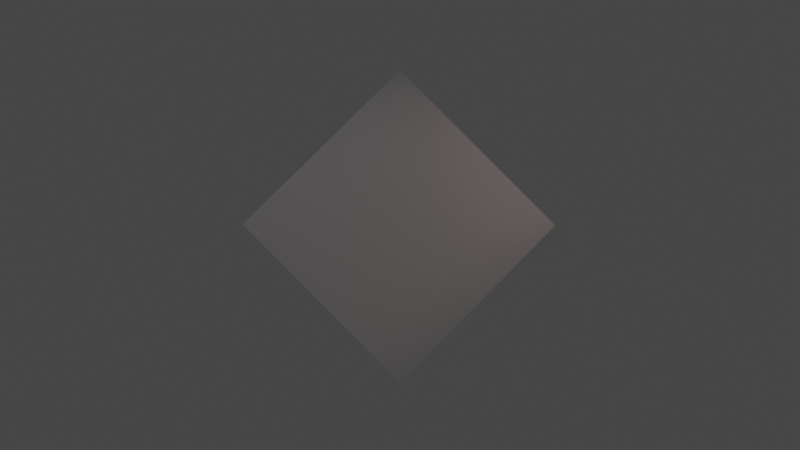 # Source: scene.blend  (saved by Blender 4.2.66; exported with 4.5.12 LTS)
import bpy
from mathutils import Matrix  # noqa: F401  (used for matrix-valued properties, if any)

bpy.ops.wm.read_factory_settings(use_empty=True)
scene = bpy.context.scene
scene.name = 'Scene'

# ---- collections
col_camera = bpy.data.collections.new('Camera'); scene.collection.children.link(col_camera)
col_mainobj = bpy.data.collections.new('MainObj'); scene.collection.children.link(col_mainobj)

# ---- world
world_world = bpy.data.worlds.new('World'); scene.world = world_world
world_world.use_nodes = True; world_world.node_tree.nodes.clear()
_N = world_world.node_tree.nodes; _L = world_world.node_tree.links
n0 = _N.new('ShaderNodeOutputWorld'); n0.name = 'World Output'; n0.location = (300, 300)
n1 = _N.new('ShaderNodeBackground'); n1.name = 'Background'; n1.location = (10, 300)
n1.inputs[0].default_value = (0.05088, 0.05088, 0.05088, 1.0)
_L.new(n1.outputs[0], n0.inputs[0])
n0.is_active_output = True
world_world.color = (0.05088, 0.05088, 0.05088)
world_world.use_sun_shadow = False
world_world.sun_shadow_jitter_overblur = 0.0

# ---- cameras
cam_camera = bpy.data.cameras.new('Camera')
cam_camera.sensor_fit = 'VERTICAL'
cam_camera.lens = 25.0
cam_camera.sensor_height = 12.0

# ---- lights
light_spot_002 = bpy.data.lights.new('Spot.002', 'SPOT')
light_spot_002.color = (1.0, 0.7313, 0.6505)
light_spot_002.transmission_factor = 0.0
light_spot_002.energy = 1500.0
light_spot_002.shadow_soft_size = 0.68
light_spot_002.shadow_maximum_resolution = 0.006
light_spot_002.use_absolute_resolution = True
light_spot_002.spot_blend = 1.0
light_spot_002.spot_size = 0.6109
light_spot_002.use_soft_falloff = False
light_spot_001 = bpy.data.lights.new('Spot.001', 'SPOT')
light_spot_001.color = (0.7228, 0.8064, 1.0)
light_spot_001.transmission_factor = 0.0
light_spot_001.energy = 1000.0
light_spot_001.shadow_soft_size = 0.68
light_spot_001.shadow_maximum_resolution = 0.006
light_spot_001.use_absolute_resolution = True
light_spot_001.spot_blend = 1.0
light_spot_001.spot_size = 0.6912
light_spot_001.use_soft_falloff = False

# ---- meshes
me_cube = bpy.data.meshes.new('Cube')
me_cube.from_pydata([(-2.5, -2.5, -0.05), (-2.5, -2.5, 0.05), (-2.5, 2.5, -0.05), (-2.5, 2.5, 0.05), (2.5, -2.5, -0.05), (2.5, -2.5, 0.05), (2.5, 2.5, -0.05), (2.5, 2.5, 0.05)], [], [(0, 1, 3, 2), (2, 3, 7, 6), (6, 7, 5, 4), (4, 5, 1, 0), (2, 6, 4, 0), (7, 3, 1, 5)])
_uv = me_cube.uv_layers.new(name='UVMap')
_uv.uv.foreach_set('vector', [0.375, 0.0, 0.625, 0.0, 0.625, 0.25, 0.375, 0.25, 0.375, 0.25, 0.625, 0.25, 0.625, 0.5, 0.375, 0.5, 0.375, 0.5, 0.625, 0.5, 0.625, 0.75, 0.375, 0.75, 0.375, 0.75, 0.625, 0.75, 0.625, 1.0, 0.375, 1.0, 0.125, 0.5, 0.375, 0.5, 0.375, 0.75, 0.125, 0.75, 0.625, 0.5, 0.875, 0.5, 0.875, 0.75, 0.625, 0.75])
me_cube.update()

# ---- objects
ob_spot_001 = bpy.data.objects.new('Spot.001', light_spot_002)
ob_spot_002 = bpy.data.objects.new('Spot.002', light_spot_001)
ob_skybox = bpy.data.objects.new('SkyBox', None)
ob_camdof = bpy.data.objects.new('CamDof', None)
ob_camera = bpy.data.objects.new('Camera', cam_camera)
ob_camlook = bpy.data.objects.new('CamLook', None)
ob_maincube = bpy.data.objects.new('MainCube', me_cube)

# ---- transforms, parenting, visibility, modifiers, constraints
ob_spot_001.location = (11.64, -2.388, 5.972)
ob_spot_001.rotation_euler = (1.026, 0.5522, 1.08)
ob_spot_001.scale = (1.248, 1.248, 1.248)
ob_spot_002.location = (-10.59, -1.842, 10.44)
ob_spot_002.rotation_euler = (0.6894, 0.3661, -1.795)
ob_spot_002.scale = (1.248, 1.248, 1.248)
ob_skybox.location = (0.0, 0.0, 0.0)
ob_camdof.location = (0.0, 0.0, 0.0)
ob_camera.location = (-0.9068, -21.16, -1.355)
ob_camera.rotation_euler = (1.571, -0.0, 0.0)
_c = ob_camera.constraints.new('TRACK_TO'); _c.name = 'Track To'
_c.target = ob_camlook
ob_camlook.location = (0.0, 0.0, 0.0)
ob_maincube.location = (0.0, 0.0, 0.0)
ob_maincube.rotation_euler = (-1.571, 0.7854, 3.142)

# ---- collection membership
scene.collection.objects.link(ob_spot_001)
scene.collection.objects.link(ob_spot_002)
scene.collection.objects.link(ob_skybox)
col_camera.objects.link(ob_camdof)
col_camera.objects.link(ob_camera)
col_camera.objects.link(ob_camlook)
col_mainobj.objects.link(ob_maincube)

# ---- scene / render settings (as saved in the file)
scene.camera = ob_camera
scene.frame_start = 1; scene.frame_end = 10185; scene.frame_set(7089)
scene.render.engine = 'BLENDER_EEVEE_NEXT'
scene.render.fps = 60
scene.cycles.sampling_pattern = 'TABULATED_SOBOL'
scene.cycles.use_light_tree = False
scene.view_settings.view_transform = 'Filmic'
bpy.context.view_layer.update()
